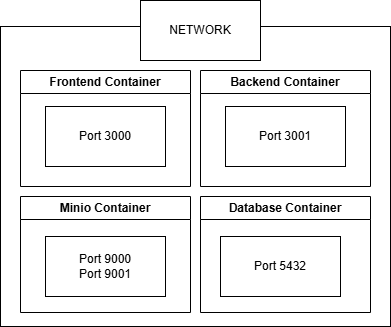

The diagram above was exported from draw.io. Its source (the exported page's mxGraphModel, read from the mxfile embedded in the PNG):
<mxGraphModel dx="1392" dy="749" grid="1" gridSize="10" guides="1" tooltips="1" connect="1" arrows="1" fold="1" page="1" pageScale="1" pageWidth="850" pageHeight="1100" math="0" shadow="0">
  <root>
    <mxCell id="0" />
    <mxCell id="1" parent="0" />
    <mxCell id="2" value="" style="rounded=0;whiteSpace=wrap;html=1;" vertex="1" parent="1">
      <mxGeometry x="1190" y="300" width="390" height="300" as="geometry" />
    </mxCell>
    <mxCell id="3" value="NETWORK" style="rounded=0;whiteSpace=wrap;html=1;" vertex="1" parent="1">
      <mxGeometry x="1330" y="274" width="120" height="60" as="geometry" />
    </mxCell>
    <mxCell id="4" value="Frontend Container" style="swimlane;whiteSpace=wrap;html=1;" vertex="1" parent="1">
      <mxGeometry x="1210" y="344" width="170" height="116" as="geometry" />
    </mxCell>
    <mxCell id="5" value="Backend Container&lt;span style=&quot;color: rgba(0, 0, 0, 0); font-family: monospace; font-size: 0px; font-weight: 400; text-align: start; text-wrap-mode: nowrap;&quot;&gt;%3CmxGraphModel%3E%3Croot%3E%3CmxCell%20id%3D%220%22%2F%3E%3CmxCell%20id%3D%221%22%20parent%3D%220%22%2F%3E%3CmxCell%20id%3D%222%22%20value%3D%22Frontend%20Container%22%20style%3D%22swimlane%3BwhiteSpace%3Dwrap%3Bhtml%3D1%3B%22%20vertex%3D%221%22%20parent%3D%221%22%3E%3CmxGeometry%20x%3D%221210%22%20y%3D%22344%22%20width%3D%22170%22%20height%3D%22116%22%20as%3D%22geometry%22%2F%3E%3C%2FmxCell%3E%3C%2Froot%3E%3C%2FmxGraphModel%3E&lt;/span&gt;" style="swimlane;whiteSpace=wrap;html=1;" vertex="1" parent="1">
      <mxGeometry x="1390" y="344" width="170" height="116" as="geometry" />
    </mxCell>
    <mxCell id="6" value="Port 3001" style="rounded=0;whiteSpace=wrap;html=1;" vertex="1" parent="5">
      <mxGeometry x="25" y="36" width="120" height="60" as="geometry" />
    </mxCell>
    <mxCell id="7" value="Database Container" style="swimlane;whiteSpace=wrap;html=1;" vertex="1" parent="1">
      <mxGeometry x="1390" y="470" width="170" height="116" as="geometry" />
    </mxCell>
    <mxCell id="8" value="Port 5432" style="rounded=0;whiteSpace=wrap;html=1;" vertex="1" parent="7">
      <mxGeometry x="20" y="40" width="120" height="60" as="geometry" />
    </mxCell>
    <mxCell id="9" value="Minio Container" style="swimlane;whiteSpace=wrap;html=1;" vertex="1" parent="1">
      <mxGeometry x="1210" y="470" width="170" height="116" as="geometry" />
    </mxCell>
    <mxCell id="10" value="Port 3000" style="rounded=0;whiteSpace=wrap;html=1;" vertex="1" parent="1">
      <mxGeometry x="1235" y="380" width="120" height="60" as="geometry" />
    </mxCell>
    <mxCell id="11" value="Port 9000&lt;br&gt;Port 9001" style="rounded=0;whiteSpace=wrap;html=1;" vertex="1" parent="1">
      <mxGeometry x="1235" y="510" width="120" height="60" as="geometry" />
    </mxCell>
  </root>
</mxGraphModel>